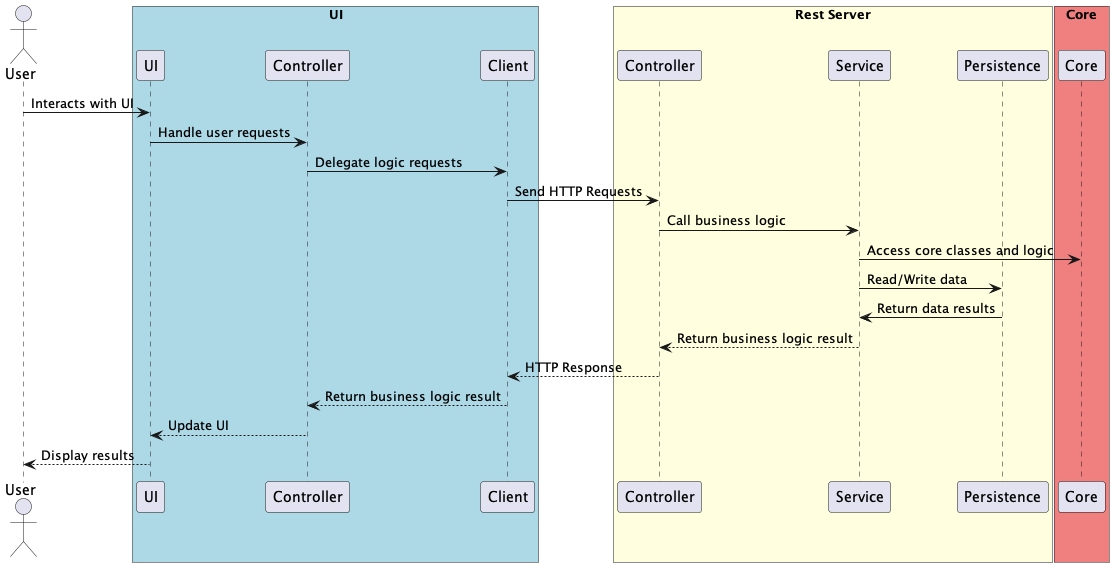

The diagram above was rendered by PlantUML. Its source (embedded in the PNG):
@startuml sequence_diagram

actor User

' Group components into folders to match the architecture structure
box "UI" #LightBlue
    participant "UI" as UI
    participant "Controller" as Controllers
    participant "Client" as APIHandlers
end box

box "Rest Server" #LightYellow
    participant "Controller" as APIController
    participant "Service" as Services
    participant "Persistence" as Persistence
end box

box "Core" #LightCoral
    participant "Core" as Core
end box

' Define interactions between components
User -> UI : Interacts with UI
UI -> Controllers : Handle user requests
Controllers -> APIHandlers : Delegate logic requests
APIHandlers -> APIController : Send HTTP Requests
APIController -> Services : Call business logic
Services -> Core : Access core classes and logic
Services -> Persistence : Read/Write data
Persistence -> Services : Return data results

Services --> APIController : Return business logic result
APIController --> APIHandlers : HTTP Response
APIHandlers --> Controllers : Return business logic result
Controllers --> UI : Update UI
UI --> User : Display results

@enduml